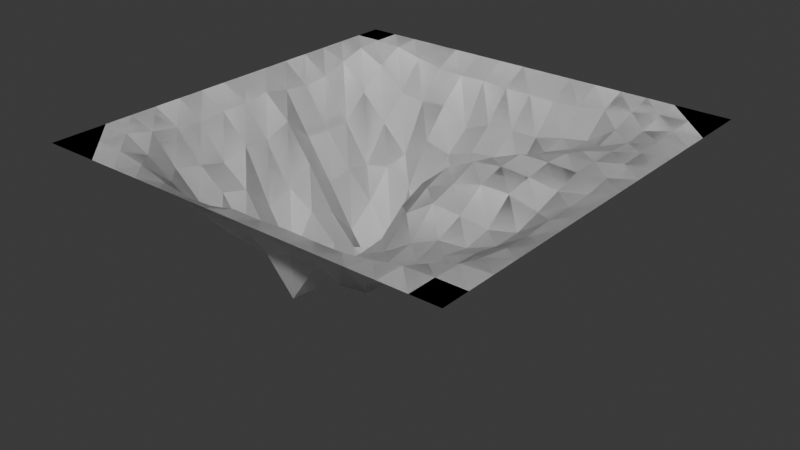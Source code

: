 # Source: hole2.blend  (saved by Blender 5.0.119; exported with 4.5.12 LTS)
import bpy
from mathutils import Matrix  # noqa: F401  (used for matrix-valued properties, if any)

bpy.ops.wm.read_factory_settings(use_empty=True)
scene = bpy.context.scene
scene.name = 'Scene'

# ---- collections
col_collection = bpy.data.collections.new('Collection'); scene.collection.children.link(col_collection)

# ---- world
world_world = bpy.data.worlds.new('World'); scene.world = world_world
world_world.use_nodes = True; world_world.node_tree.nodes.clear()
_N = world_world.node_tree.nodes; _L = world_world.node_tree.links
n0 = _N.new('ShaderNodeOutputWorld'); n0.name = 'World Output'; n0.location = (200, 100)
n1 = _N.new('ShaderNodeBackground'); n1.name = 'Background'; n1.location = (-200, 100)
n1.inputs[0].default_value = (0.05088, 0.05088, 0.05088, 1.0)
_L.new(n1.outputs[0], n0.inputs[0])
n0.is_active_output = True
world_world.color = (0.05088, 0.05088, 0.05088)
world_world.sun_shadow_jitter_overblur = 0.0

# ---- meshes
me_landscape = bpy.data.meshes.new('Landscape')
me_landscape.from_pydata([(-1.0, -1.0, 0.0), (-1.0, -0.8667, 0.0), (-1.0, -0.7333, 0.0), (-1.0, -0.6, 0.0), (-1.0, -0.4667, 0.0), (-1.0, -0.3333, 0.0), (-1.0, -0.2, 0.0), (-1.0, -0.06667, 0.0), (-1.0, 0.06667, 0.0), (-1.0, 0.2, 0.0), (-1.0, 0.3333, 0.0), (-1.0, 0.4667, 0.0), (-1.0, 0.6, 0.0), (-1.0, 0.7333, 0.0), (-1.0, 0.8667, 0.0), (-1.0, 1.0, 0.0), (-0.8667, -1.0, 0.0), (-0.8667, -0.8667, 0.0), (-0.8667, -0.7333, 0.006861), (-0.8667, -0.6, 0.04079), (-0.8667, -0.4667, 0.06307), (-0.8667, -0.3333, 0.08048), (-0.8667, -0.2, 0.06865), (-0.8667, -0.06667, 0.07132), (-0.8667, 0.06667, 0.0532), (-0.8667, 0.2, 0.08007), (-0.8667, 0.3333, 0.09591), (-0.8667, 0.4667, 0.08521), (-0.8667, 0.6, 0.0409), (-0.8667, 0.7333, 0.006732), (-0.8667, 0.8667, 0.0), (-0.8667, 1.0, 0.0), (-0.7333, -1.0, 0.0), (-0.7333, -0.8667, 0.006099), (-0.7333, -0.7333, 0.06778), (-0.7333, -0.6, 0.173), (-0.7333, -0.4667, 0.2051), (-0.7333, -0.3333, 0.2378), (-0.7333, -0.2, 0.1989), (-0.7333, -0.06667, 0.2149), (-0.7333, 0.06667, 0.1666), (-0.7333, 0.2, 0.2862), (-0.7333, 0.3333, 0.292), (-0.7333, 0.4667, 0.2916), (-0.7333, 0.6, 0.1738), (-0.7333, 0.7333, 0.06929), (-0.7333, 0.8667, 0.007572), (-0.7333, 1.0, 0.0), (-0.6, -1.0, 0.0), (-0.6, -0.8667, 0.02793), (-0.6, -0.7333, 0.1472), (-0.6, -0.6, 0.2847), (-0.6, -0.4667, 0.2948), (-0.6, -0.3333, 0.3314), (-0.6, -0.2, 0.4637), (-0.6, -0.06667, 0.4179), (-0.6, 0.06667, 0.3462), (-0.6, 0.2, 0.4868), (-0.6, 0.3333, 0.4605), (-0.6, 0.4667, 0.4862), (-0.6, 0.6, 0.3045), (-0.6, 0.7333, 0.1789), (-0.6, 0.8667, 0.0382), (-0.6, 1.0, 0.0), (-0.4667, -1.0, 0.0), (-0.4667, -0.8667, 0.06608), (-0.4667, -0.7333, 0.2283), (-0.4667, -0.6, 0.3711), (-0.4667, -0.4667, 0.4619), (-0.4667, -0.3333, 0.532), (-0.4667, -0.2, 0.6805), (-0.4667, -0.06667, 0.4978), (-0.4667, 0.06667, 0.5524), (-0.4667, 0.2, 0.6971), (-0.4667, 0.3333, 0.5941), (-0.4667, 0.4667, 0.4588), (-0.4667, 0.6, 0.4369), (-0.4667, 0.7333, 0.1997), (-0.4667, 0.8667, 0.0593), (-0.4667, 1.0, 0.0), (-0.3333, -1.0, 0.0), (-0.3333, -0.8667, 0.08849), (-0.3333, -0.7333, 0.2182), (-0.3333, -0.6, 0.3887), (-0.3333, -0.4667, 0.4836), (-0.3333, -0.3333, 0.6958), (-0.3333, -0.2, 0.597), (-0.3333, -0.06667, 0.6145), (-0.3333, 0.06667, 0.6905), (-0.3333, 0.2, 0.8767), (-0.3333, 0.3333, 0.7785), (-0.3333, 0.4667, 0.5319), (-0.3333, 0.6, 0.3271), (-0.3333, 0.7333, 0.1833), (-0.3333, 0.8667, 0.06899), (-0.3333, 1.0, 0.0), (-0.2, -1.0, 0.0), (-0.2, -0.8667, 0.08162), (-0.2, -0.7333, 0.2036), (-0.2, -0.6, 0.4013), (-0.2, -0.4667, 0.6717), (-0.2, -0.3333, 0.6814), (-0.2, -0.2, 0.6673), (-0.2, -0.06667, 0.739), (-0.2, 0.06667, 0.7484), (-0.2, 0.2, 0.6933), (-0.2, 0.3333, 0.605), (-0.2, 0.4667, 0.572), (-0.2, 0.6, 0.3616), (-0.2, 0.7333, 0.27), (-0.2, 0.8667, 0.06526), (-0.2, 1.0, 0.0), (-0.06667, -1.0, 0.0), (-0.06667, -0.8667, 0.05513), (-0.06667, -0.7333, 0.1864), (-0.06667, -0.6, 0.3515), (-0.06667, -0.4667, 0.4759), (-0.06667, -0.3333, 0.5411), (-0.06667, -0.2, 0.6028), (-0.06667, -0.06667, 0.6328), (-0.06667, 0.06667, 0.626), (-0.06667, 0.2, 0.5978), (-0.06667, 0.3333, 0.5476), (-0.06667, 0.4667, 0.4539), (-0.06667, 0.6, 0.3169), (-0.06667, 0.7333, 0.2204), (-0.06667, 0.8667, 0.07337), (-0.06667, 1.0, 0.0), (0.06667, -1.0, 0.0), (0.06667, -0.8667, 0.05715), (0.06667, -0.7333, 0.1554), (0.06667, -0.6, 0.3434), (0.06667, -0.4667, 0.3989), (0.06667, -0.3333, 0.417), (0.06667, -0.2, 0.402), (0.06667, -0.06667, 0.2983), (0.06667, 0.06667, 0.2437), (0.06667, 0.2, 0.38), (0.06667, 0.3333, 0.4481), (0.06667, 0.4667, 0.4791), (0.06667, 0.6, 0.3004), (0.06667, 0.7333, 0.2099), (0.06667, 0.8667, 0.07207), (0.06667, 1.0, 0.0), (0.2, -1.0, 0.0), (0.2, -0.8667, 0.04901), (0.2, -0.7333, 0.1951), (0.2, -0.6, 0.3954), (0.2, -0.4667, 0.355), (0.2, -0.3333, 0.3602), (0.2, -0.2, 0.2412), (0.2, -0.06667, 0.1736), (0.2, 0.06667, 0.1306), (0.2, 0.2, 0.1761), (0.2, 0.3333, 0.2938), (0.2, 0.4667, 0.3474), (0.2, 0.6, 0.3316), (0.2, 0.7333, 0.2113), (0.2, 0.8667, 0.07616), (0.2, 1.0, 0.0), (0.3333, -1.0, 0.0), (0.3333, -0.8667, 0.05057), (0.3333, -0.7333, 0.1882), (0.3333, -0.6, 0.3793), (0.3333, -0.4667, 0.3023), (0.3333, -0.3333, 0.2785), (0.3333, -0.2, 0.1559), (0.3333, -0.06667, 0.1186), (0.3333, 0.06667, 0.06747), (0.3333, 0.2, 0.09302), (0.3333, 0.3333, 0.1464), (0.3333, 0.4667, 0.1907), (0.3333, 0.6, 0.2014), (0.3333, 0.7333, 0.177), (0.3333, 0.8667, 0.06606), (0.3333, 1.0, 0.0), (0.4667, -1.0, 0.0), (0.4667, -0.8667, 0.04987), (0.4667, -0.7333, 0.1524), (0.4667, -0.6, 0.2734), (0.4667, -0.4667, 0.255), (0.4667, -0.3333, 0.2194), (0.4667, -0.2, 0.1671), (0.4667, -0.06667, 0.08291), (0.4667, 0.06667, 0.05014), (0.4667, 0.2, 0.04131), (0.4667, 0.3333, 0.08984), (0.4667, 0.4667, 0.1451), (0.4667, 0.6, 0.1513), (0.4667, 0.7333, 0.1557), (0.4667, 0.8667, 0.05054), (0.4667, 1.0, 0.0), (0.6, -1.0, 0.0), (0.6, -0.8667, 0.02925), (0.6, -0.7333, 0.1119), (0.6, -0.6, 0.2146), (0.6, -0.4667, 0.1823), (0.6, -0.3333, 0.2078), (0.6, -0.2, 0.183), (0.6, -0.06667, 0.08212), (0.6, 0.06667, 0.05861), (0.6, 0.2, 0.04007), (0.6, 0.3333, 0.04759), (0.6, 0.4667, 0.08044), (0.6, 0.6, 0.1019), (0.6, 0.7333, 0.06981), (0.6, 0.8667, 0.02826), (0.6, 1.0, 0.0), (0.7333, -1.0, 0.0), (0.7333, -0.8667, 0.005572), (0.7333, -0.7333, 0.05323), (0.7333, -0.6, 0.125), (0.7333, -0.4667, 0.128), (0.7333, -0.3333, 0.1535), (0.7333, -0.2, 0.1517), (0.7333, -0.06667, 0.1183), (0.7333, 0.06667, 0.07879), (0.7333, 0.2, 0.04526), (0.7333, 0.3333, 0.04551), (0.7333, 0.4667, 0.04526), (0.7333, 0.6, 0.05059), (0.7333, 0.7333, 0.03915), (0.7333, 0.8667, 0.005517), (0.7333, 1.0, 0.0), (0.8667, -1.0, 0.0), (0.8667, -0.8667, 0.0), (0.8667, -0.7333, 0.00672), (0.8667, -0.6, 0.0386), (0.8667, -0.4667, 0.0596), (0.8667, -0.3333, 0.06598), (0.8667, -0.2, 0.05568), (0.8667, -0.06667, 0.05423), (0.8667, 0.06667, 0.05271), (0.8667, 0.2, 0.03064), (0.8667, 0.3333, 0.01777), (0.8667, 0.4667, 0.0149), (0.8667, 0.6, 0.01255), (0.8667, 0.7333, 0.004454), (0.8667, 0.8667, 0.0), (0.8667, 1.0, 0.0), (1.0, -1.0, 0.0), (1.0, -0.8667, 0.0), (1.0, -0.7333, 0.0), (1.0, -0.6, 0.0), (1.0, -0.4667, 0.0), (1.0, -0.3333, 0.0), (1.0, -0.2, 0.0), (1.0, -0.06667, 0.0), (1.0, 0.06667, 0.0), (1.0, 0.2, 0.0), (1.0, 0.3333, 0.0), (1.0, 0.4667, 0.0), (1.0, 0.6, 0.0), (1.0, 0.7333, 0.0), (1.0, 0.8667, 0.0), (1.0, 1.0, 0.0)], [], [(16, 17, 1, 0), (17, 18, 2, 1), (18, 19, 3, 2), (19, 20, 4, 3), (20, 21, 5, 4), (21, 22, 6, 5), (22, 23, 7, 6), (23, 24, 8, 7), (24, 25, 9, 8), (25, 26, 10, 9), (26, 27, 11, 10), (27, 28, 12, 11), (28, 29, 13, 12), (29, 30, 14, 13), (30, 31, 15, 14), (32, 33, 17, 16), (33, 34, 18, 17), (34, 35, 19, 18), (35, 36, 20, 19), (36, 37, 21, 20), (37, 38, 22, 21), (38, 39, 23, 22), (39, 40, 24, 23), (40, 41, 25, 24), (41, 42, 26, 25), (42, 43, 27, 26), (43, 44, 28, 27), (44, 45, 29, 28), (45, 46, 30, 29), (46, 47, 31, 30), (48, 49, 33, 32), (49, 50, 34, 33), (50, 51, 35, 34), (51, 52, 36, 35), (52, 53, 37, 36), (53, 54, 38, 37), (54, 55, 39, 38), (55, 56, 40, 39), (56, 57, 41, 40), (57, 58, 42, 41), (58, 59, 43, 42), (59, 60, 44, 43), (60, 61, 45, 44), (61, 62, 46, 45), (62, 63, 47, 46), (64, 65, 49, 48), (65, 66, 50, 49), (66, 67, 51, 50), (67, 68, 52, 51), (68, 69, 53, 52), (69, 70, 54, 53), (70, 71, 55, 54), (71, 72, 56, 55), (72, 73, 57, 56), (73, 74, 58, 57), (74, 75, 59, 58), (75, 76, 60, 59), (76, 77, 61, 60), (77, 78, 62, 61), (78, 79, 63, 62), (80, 81, 65, 64), (81, 82, 66, 65), (82, 83, 67, 66), (83, 84, 68, 67), (84, 85, 69, 68), (85, 86, 70, 69), (86, 87, 71, 70), (87, 88, 72, 71), (88, 89, 73, 72), (89, 90, 74, 73), (90, 91, 75, 74), (91, 92, 76, 75), (92, 93, 77, 76), (93, 94, 78, 77), (94, 95, 79, 78), (96, 97, 81, 80), (97, 98, 82, 81), (98, 99, 83, 82), (99, 100, 84, 83), (100, 101, 85, 84), (101, 102, 86, 85), (102, 103, 87, 86), (103, 104, 88, 87), (104, 105, 89, 88), (105, 106, 90, 89), (106, 107, 91, 90), (107, 108, 92, 91), (108, 109, 93, 92), (109, 110, 94, 93), (110, 111, 95, 94), (112, 113, 97, 96), (113, 114, 98, 97), (114, 115, 99, 98), (115, 116, 100, 99), (116, 117, 101, 100), (117, 118, 102, 101), (118, 119, 103, 102), (119, 120, 104, 103), (120, 121, 105, 104), (121, 122, 106, 105), (122, 123, 107, 106), (123, 124, 108, 107), (124, 125, 109, 108), (125, 126, 110, 109), (126, 127, 111, 110), (128, 129, 113, 112), (129, 130, 114, 113), (130, 131, 115, 114), (131, 132, 116, 115), (132, 133, 117, 116), (133, 134, 118, 117), (134, 135, 119, 118), (135, 136, 120, 119), (136, 137, 121, 120), (137, 138, 122, 121), (138, 139, 123, 122), (139, 140, 124, 123), (140, 141, 125, 124), (141, 142, 126, 125), (142, 143, 127, 126), (144, 145, 129, 128), (145, 146, 130, 129), (146, 147, 131, 130), (147, 148, 132, 131), (148, 149, 133, 132), (149, 150, 134, 133), (150, 151, 135, 134), (151, 152, 136, 135), (152, 153, 137, 136), (153, 154, 138, 137), (154, 155, 139, 138), (155, 156, 140, 139), (156, 157, 141, 140), (157, 158, 142, 141), (158, 159, 143, 142), (160, 161, 145, 144), (161, 162, 146, 145), (162, 163, 147, 146), (163, 164, 148, 147), (164, 165, 149, 148), (165, 166, 150, 149), (166, 167, 151, 150), (167, 168, 152, 151), (168, 169, 153, 152), (169, 170, 154, 153), (170, 171, 155, 154), (171, 172, 156, 155), (172, 173, 157, 156), (173, 174, 158, 157), (174, 175, 159, 158), (176, 177, 161, 160), (177, 178, 162, 161), (178, 179, 163, 162), (179, 180, 164, 163), (180, 181, 165, 164), (181, 182, 166, 165), (182, 183, 167, 166), (183, 184, 168, 167), (184, 185, 169, 168), (185, 186, 170, 169), (186, 187, 171, 170), (187, 188, 172, 171), (188, 189, 173, 172), (189, 190, 174, 173), (190, 191, 175, 174), (192, 193, 177, 176), (193, 194, 178, 177), (194, 195, 179, 178), (195, 196, 180, 179), (196, 197, 181, 180), (197, 198, 182, 181), (198, 199, 183, 182), (199, 200, 184, 183), (200, 201, 185, 184), (201, 202, 186, 185), (202, 203, 187, 186), (203, 204, 188, 187), (204, 205, 189, 188), (205, 206, 190, 189), (206, 207, 191, 190), (208, 209, 193, 192), (209, 210, 194, 193), (210, 211, 195, 194), (211, 212, 196, 195), (212, 213, 197, 196), (213, 214, 198, 197), (214, 215, 199, 198), (215, 216, 200, 199), (216, 217, 201, 200), (217, 218, 202, 201), (218, 219, 203, 202), (219, 220, 204, 203), (220, 221, 205, 204), (221, 222, 206, 205), (222, 223, 207, 206), (224, 225, 209, 208), (225, 226, 210, 209), (226, 227, 211, 210), (227, 228, 212, 211), (228, 229, 213, 212), (229, 230, 214, 213), (230, 231, 215, 214), (231, 232, 216, 215), (232, 233, 217, 216), (233, 234, 218, 217), (234, 235, 219, 218), (235, 236, 220, 219), (236, 237, 221, 220), (237, 238, 222, 221), (238, 239, 223, 222), (240, 241, 225, 224), (241, 242, 226, 225), (242, 243, 227, 226), (243, 244, 228, 227), (244, 245, 229, 228), (245, 246, 230, 229), (246, 247, 231, 230), (247, 248, 232, 231), (248, 249, 233, 232), (249, 250, 234, 233), (250, 251, 235, 234), (251, 252, 236, 235), (252, 253, 237, 236), (253, 254, 238, 237), (254, 255, 239, 238)])
me_landscape.update()
me_landscape_001 = bpy.data.meshes.new('Landscape.001')
me_landscape_001.from_pydata([(-1.0, -1.0, 0.0), (-1.0, -0.8667, 0.0), (-1.0, -0.7333, 0.0), (-1.0, -0.6, 0.0), (-1.0, -0.4667, 0.0), (-1.0, -0.3333, 0.0), (-1.0, -0.2, 0.0), (-1.0, -0.06667, 0.0), (-1.0, 0.06667, 0.0), (-1.0, 0.2, 0.0), (-1.0, 0.3333, 0.0), (-1.0, 0.4667, 0.0), (-1.0, 0.6, 0.0), (-1.0, 0.7333, 0.0), (-1.0, 0.8667, 0.0), (-1.0, 1.0, 0.0), (-0.8667, -1.0, 0.0), (-0.8667, -0.8667, 0.0), (-0.8667, -0.7333, 0.006861), (-0.8667, -0.6, 0.04079), (-0.8667, -0.4667, 0.06307), (-0.8667, -0.3333, 0.08048), (-0.8667, -0.2, 0.06865), (-0.8667, -0.06667, 0.07132), (-0.8667, 0.06667, 0.0532), (-0.8667, 0.2, 0.08007), (-0.8667, 0.3333, 0.09591), (-0.8667, 0.4667, 0.08521), (-0.8667, 0.6, 0.0409), (-0.8667, 0.7333, 0.006732), (-0.8667, 0.8667, 0.0), (-0.8667, 1.0, 0.0), (-0.7333, -1.0, 0.0), (-0.7333, -0.8667, 0.006099), (-0.7333, -0.7333, 0.06778), (-0.7333, -0.6, 0.173), (-0.7333, -0.4667, 0.2051), (-0.7333, -0.3333, 0.2378), (-0.7333, -0.2, 0.1989), (-0.7333, -0.06667, 0.2149), (-0.7333, 0.06667, 0.1666), (-0.7333, 0.2, 0.2862), (-0.7333, 0.3333, 0.292), (-0.7333, 0.4667, 0.2916), (-0.7333, 0.6, 0.1738), (-0.7333, 0.7333, 0.06929), (-0.7333, 0.8667, 0.007572), (-0.7333, 1.0, 0.0), (-0.6, -1.0, 0.0), (-0.6, -0.8667, 0.02793), (-0.6, -0.7333, 0.1472), (-0.6, -0.6, 0.2847), (-0.6, -0.4667, 0.2948), (-0.6, -0.3333, 0.3314), (-0.6, -0.2, 0.4637), (-0.6, -0.06667, 0.4179), (-0.6, 0.06667, 0.3462), (-0.6, 0.2, 0.4868), (-0.6, 0.3333, 0.4605), (-0.6, 0.4667, 0.4862), (-0.6, 0.6, 0.3045), (-0.6, 0.7333, 0.1789), (-0.6, 0.8667, 0.0382), (-0.6, 1.0, 0.0), (-0.4667, -1.0, 0.0), (-0.4667, -0.8667, 0.06608), (-0.4667, -0.7333, 0.2283), (-0.4667, -0.6, 0.3711), (-0.4667, -0.4667, 0.4619), (-0.4667, -0.3333, 0.532), (-0.4667, -0.2, 0.6805), (-0.4667, -0.06667, 0.4978), (-0.4667, 0.06667, 0.5524), (-0.4667, 0.2, 0.6971), (-0.4667, 0.3333, 0.5941), (-0.4667, 0.4667, 0.4588), (-0.4667, 0.6, 0.4369), (-0.4667, 0.7333, 0.1997), (-0.4667, 0.8667, 0.0593), (-0.4667, 1.0, 0.0), (-0.3333, -1.0, 0.0), (-0.3333, -0.8667, 0.08849), (-0.3333, -0.7333, 0.2182), (-0.3333, -0.6, 0.3887), (-0.3333, -0.4667, 0.4836), (-0.3333, -0.3333, 0.6958), (-0.3333, -0.2, 0.597), (-0.3333, -0.06667, 0.6145), (-0.3333, 0.06667, 0.6905), (-0.3333, 0.2, 0.8767), (-0.3333, 0.3333, 0.7785), (-0.3333, 0.4667, 0.5319), (-0.3333, 0.6, 0.3271), (-0.3333, 0.7333, 0.1833), (-0.3333, 0.8667, 0.06899), (-0.3333, 1.0, 0.0), (-0.2, -1.0, 0.0), (-0.2, -0.8667, 0.08162), (-0.2, -0.7333, 0.2036), (-0.2, -0.6, 0.4013), (-0.2, -0.4667, 0.6717), (-0.2, -0.3333, 0.6814), (-0.2, -0.2, 0.6673), (-0.2, -0.06667, 0.739), (-0.2, 0.06667, 0.7484), (-0.2, 0.2, 0.6933), (-0.2, 0.3333, 0.605), (-0.2, 0.4667, 0.572), (-0.2, 0.6, 0.3616), (-0.2, 0.7333, 0.27), (-0.2, 0.8667, 0.06526), (-0.2, 1.0, 0.0), (-0.06667, -1.0, 0.0), (-0.06667, -0.8667, 0.05513), (-0.06667, -0.7333, 0.1864), (-0.06667, -0.6, 0.3515), (-0.06667, -0.4667, 0.4759), (-0.06667, -0.3333, 0.5411), (-0.06667, -0.2, 0.6028), (-0.06667, -0.06667, 0.6328), (-0.06667, 0.06667, 0.626), (-0.06667, 0.2, 0.5978), (-0.06667, 0.3333, 0.5476), (-0.06667, 0.4667, 0.4539), (-0.06667, 0.6, 0.3169), (-0.06667, 0.7333, 0.2204), (-0.06667, 0.8667, 0.07337), (-0.06667, 1.0, 0.0), (0.06667, -1.0, 0.0), (0.06667, -0.8667, 0.05715), (0.06667, -0.7333, 0.1554), (0.06667, -0.6, 0.3434), (0.06667, -0.4667, 0.3989), (0.06667, -0.3333, 0.417), (0.06667, -0.2, 0.402), (0.06667, -0.06667, 0.2983), (0.06667, 0.06667, 0.2437), (0.06667, 0.2, 0.38), (0.06667, 0.3333, 0.4481), (0.06667, 0.4667, 0.4791), (0.06667, 0.6, 0.3004), (0.06667, 0.7333, 0.2099), (0.06667, 0.8667, 0.07207), (0.06667, 1.0, 0.0), (0.2, -1.0, 0.0), (0.2, -0.8667, 0.04901), (0.2, -0.7333, 0.1951), (0.2, -0.6, 0.3954), (0.2, -0.4667, 0.355), (0.2, -0.3333, 0.3602), (0.2, -0.2, 0.2412), (0.2, -0.06667, 0.1736), (0.2, 0.06667, 0.1306), (0.2, 0.2, 0.1761), (0.2, 0.3333, 0.2938), (0.2, 0.4667, 0.3474), (0.2, 0.6, 0.3316), (0.2, 0.7333, 0.2113), (0.2, 0.8667, 0.07616), (0.2, 1.0, 0.0), (0.3333, -1.0, 0.0), (0.3333, -0.8667, 0.05057), (0.3333, -0.7333, 0.1882), (0.3333, -0.6, 0.3793), (0.3333, -0.4667, 0.3023), (0.3333, -0.3333, 0.2785), (0.3333, -0.2, 0.1559), (0.3333, -0.06667, 0.1186), (0.3333, 0.06667, 0.06747), (0.3333, 0.2, 0.09302), (0.3333, 0.3333, 0.1464), (0.3333, 0.4667, 0.1907), (0.3333, 0.6, 0.2014), (0.3333, 0.7333, 0.177), (0.3333, 0.8667, 0.06606), (0.3333, 1.0, 0.0), (0.4667, -1.0, 0.0), (0.4667, -0.8667, 0.04987), (0.4667, -0.7333, 0.1524), (0.4667, -0.6, 0.2734), (0.4667, -0.4667, 0.255), (0.4667, -0.3333, 0.2194), (0.4667, -0.2, 0.1671), (0.4667, -0.06667, 0.08291), (0.4667, 0.06667, 0.05014), (0.4667, 0.2, 0.04131), (0.4667, 0.3333, 0.08984), (0.4667, 0.4667, 0.1451), (0.4667, 0.6, 0.1513), (0.4667, 0.7333, 0.1557), (0.4667, 0.8667, 0.05054), (0.4667, 1.0, 0.0), (0.6, -1.0, 0.0), (0.6, -0.8667, 0.02925), (0.6, -0.7333, 0.1119), (0.6, -0.6, 0.2146), (0.6, -0.4667, 0.1823), (0.6, -0.3333, 0.2078), (0.6, -0.2, 0.183), (0.6, -0.06667, 0.08212), (0.6, 0.06667, 0.05861), (0.6, 0.2, 0.04007), (0.6, 0.3333, 0.04759), (0.6, 0.4667, 0.08044), (0.6, 0.6, 0.1019), (0.6, 0.7333, 0.06981), (0.6, 0.8667, 0.02826), (0.6, 1.0, 0.0), (0.7333, -1.0, 0.0), (0.7333, -0.8667, 0.005572), (0.7333, -0.7333, 0.05323), (0.7333, -0.6, 0.125), (0.7333, -0.4667, 0.128), (0.7333, -0.3333, 0.1535), (0.7333, -0.2, 0.1517), (0.7333, -0.06667, 0.1183), (0.7333, 0.06667, 0.07879), (0.7333, 0.2, 0.04526), (0.7333, 0.3333, 0.04551), (0.7333, 0.4667, 0.04526), (0.7333, 0.6, 0.05059), (0.7333, 0.7333, 0.03915), (0.7333, 0.8667, 0.005517), (0.7333, 1.0, 0.0), (0.8667, -1.0, 0.0), (0.8667, -0.8667, 0.0), (0.8667, -0.7333, 0.00672), (0.8667, -0.6, 0.0386), (0.8667, -0.4667, 0.0596), (0.8667, -0.3333, 0.06598), (0.8667, -0.2, 0.05568), (0.8667, -0.06667, 0.05423), (0.8667, 0.06667, 0.05271), (0.8667, 0.2, 0.03064), (0.8667, 0.3333, 0.01777), (0.8667, 0.4667, 0.0149), (0.8667, 0.6, 0.01255), (0.8667, 0.7333, 0.004454), (0.8667, 0.8667, 0.0), (0.8667, 1.0, 0.0), (1.0, -1.0, 0.0), (1.0, -0.8667, 0.0), (1.0, -0.7333, 0.0), (1.0, -0.6, 0.0), (1.0, -0.4667, 0.0), (1.0, -0.3333, 0.0), (1.0, -0.2, 0.0), (1.0, -0.06667, 0.0), (1.0, 0.06667, 0.0), (1.0, 0.2, 0.0), (1.0, 0.3333, 0.0), (1.0, 0.4667, 0.0), (1.0, 0.6, 0.0), (1.0, 0.7333, 0.0), (1.0, 0.8667, 0.0), (1.0, 1.0, 0.0)], [], [(16, 17, 1, 0), (17, 18, 2, 1), (18, 19, 3, 2), (19, 20, 4, 3), (20, 21, 5, 4), (21, 22, 6, 5), (22, 23, 7, 6), (23, 24, 8, 7), (24, 25, 9, 8), (25, 26, 10, 9), (26, 27, 11, 10), (27, 28, 12, 11), (28, 29, 13, 12), (29, 30, 14, 13), (30, 31, 15, 14), (32, 33, 17, 16), (33, 34, 18, 17), (34, 35, 19, 18), (35, 36, 20, 19), (36, 37, 21, 20), (37, 38, 22, 21), (38, 39, 23, 22), (39, 40, 24, 23), (40, 41, 25, 24), (41, 42, 26, 25), (42, 43, 27, 26), (43, 44, 28, 27), (44, 45, 29, 28), (45, 46, 30, 29), (46, 47, 31, 30), (48, 49, 33, 32), (49, 50, 34, 33), (50, 51, 35, 34), (51, 52, 36, 35), (52, 53, 37, 36), (53, 54, 38, 37), (54, 55, 39, 38), (55, 56, 40, 39), (56, 57, 41, 40), (57, 58, 42, 41), (58, 59, 43, 42), (59, 60, 44, 43), (60, 61, 45, 44), (61, 62, 46, 45), (62, 63, 47, 46), (64, 65, 49, 48), (65, 66, 50, 49), (66, 67, 51, 50), (67, 68, 52, 51), (68, 69, 53, 52), (69, 70, 54, 53), (70, 71, 55, 54), (71, 72, 56, 55), (72, 73, 57, 56), (73, 74, 58, 57), (74, 75, 59, 58), (75, 76, 60, 59), (76, 77, 61, 60), (77, 78, 62, 61), (78, 79, 63, 62), (80, 81, 65, 64), (81, 82, 66, 65), (82, 83, 67, 66), (83, 84, 68, 67), (84, 85, 69, 68), (85, 86, 70, 69), (86, 87, 71, 70), (87, 88, 72, 71), (88, 89, 73, 72), (89, 90, 74, 73), (90, 91, 75, 74), (91, 92, 76, 75), (92, 93, 77, 76), (93, 94, 78, 77), (94, 95, 79, 78), (96, 97, 81, 80), (97, 98, 82, 81), (98, 99, 83, 82), (99, 100, 84, 83), (100, 101, 85, 84), (101, 102, 86, 85), (102, 103, 87, 86), (103, 104, 88, 87), (104, 105, 89, 88), (105, 106, 90, 89), (106, 107, 91, 90), (107, 108, 92, 91), (108, 109, 93, 92), (109, 110, 94, 93), (110, 111, 95, 94), (112, 113, 97, 96), (113, 114, 98, 97), (114, 115, 99, 98), (115, 116, 100, 99), (116, 117, 101, 100), (117, 118, 102, 101), (118, 119, 103, 102), (119, 120, 104, 103), (120, 121, 105, 104), (121, 122, 106, 105), (122, 123, 107, 106), (123, 124, 108, 107), (124, 125, 109, 108), (125, 126, 110, 109), (126, 127, 111, 110), (128, 129, 113, 112), (129, 130, 114, 113), (130, 131, 115, 114), (131, 132, 116, 115), (132, 133, 117, 116), (133, 134, 118, 117), (134, 135, 119, 118), (135, 136, 120, 119), (136, 137, 121, 120), (137, 138, 122, 121), (138, 139, 123, 122), (139, 140, 124, 123), (140, 141, 125, 124), (141, 142, 126, 125), (142, 143, 127, 126), (144, 145, 129, 128), (145, 146, 130, 129), (146, 147, 131, 130), (147, 148, 132, 131), (148, 149, 133, 132), (149, 150, 134, 133), (150, 151, 135, 134), (151, 152, 136, 135), (152, 153, 137, 136), (153, 154, 138, 137), (154, 155, 139, 138), (155, 156, 140, 139), (156, 157, 141, 140), (157, 158, 142, 141), (158, 159, 143, 142), (160, 161, 145, 144), (161, 162, 146, 145), (162, 163, 147, 146), (163, 164, 148, 147), (164, 165, 149, 148), (165, 166, 150, 149), (166, 167, 151, 150), (167, 168, 152, 151), (168, 169, 153, 152), (169, 170, 154, 153), (170, 171, 155, 154), (171, 172, 156, 155), (172, 173, 157, 156), (173, 174, 158, 157), (174, 175, 159, 158), (176, 177, 161, 160), (177, 178, 162, 161), (178, 179, 163, 162), (179, 180, 164, 163), (180, 181, 165, 164), (181, 182, 166, 165), (182, 183, 167, 166), (183, 184, 168, 167), (184, 185, 169, 168), (185, 186, 170, 169), (186, 187, 171, 170), (187, 188, 172, 171), (188, 189, 173, 172), (189, 190, 174, 173), (190, 191, 175, 174), (192, 193, 177, 176), (193, 194, 178, 177), (194, 195, 179, 178), (195, 196, 180, 179), (196, 197, 181, 180), (197, 198, 182, 181), (198, 199, 183, 182), (199, 200, 184, 183), (200, 201, 185, 184), (201, 202, 186, 185), (202, 203, 187, 186), (203, 204, 188, 187), (204, 205, 189, 188), (205, 206, 190, 189), (206, 207, 191, 190), (208, 209, 193, 192), (209, 210, 194, 193), (210, 211, 195, 194), (211, 212, 196, 195), (212, 213, 197, 196), (213, 214, 198, 197), (214, 215, 199, 198), (215, 216, 200, 199), (216, 217, 201, 200), (217, 218, 202, 201), (218, 219, 203, 202), (219, 220, 204, 203), (220, 221, 205, 204), (221, 222, 206, 205), (222, 223, 207, 206), (224, 225, 209, 208), (225, 226, 210, 209), (226, 227, 211, 210), (227, 228, 212, 211), (228, 229, 213, 212), (229, 230, 214, 213), (230, 231, 215, 214), (231, 232, 216, 215), (232, 233, 217, 216), (233, 234, 218, 217), (234, 235, 219, 218), (235, 236, 220, 219), (236, 237, 221, 220), (237, 238, 222, 221), (238, 239, 223, 222), (240, 241, 225, 224), (241, 242, 226, 225), (242, 243, 227, 226), (243, 244, 228, 227), (244, 245, 229, 228), (245, 246, 230, 229), (246, 247, 231, 230), (247, 248, 232, 231), (248, 249, 233, 232), (249, 250, 234, 233), (250, 251, 235, 234), (251, 252, 236, 235), (252, 253, 237, 236), (253, 254, 238, 237), (254, 255, 239, 238)])
me_landscape_001.update()

# ---- objects
ob_landscape = bpy.data.objects.new('Landscape', me_landscape)
ob_landscape_colonly = bpy.data.objects.new('Landscape-colonly', me_landscape_001)

# ---- transforms, parenting, visibility, modifiers, constraints
ob_landscape.location = (0.0, 0.0, 0.0)
ob_landscape.scale = (1.0, 1.0, -1.0)
ob_landscape_colonly.location = (0.0, 0.0, 0.0)
ob_landscape_colonly.scale = (1.0, 1.0, -1.0)

# ---- collection membership
col_collection.objects.link(ob_landscape)
col_collection.objects.link(ob_landscape_colonly)

# ---- scene / render settings (as saved in the file)
scene.frame_start = 1; scene.frame_end = 250; scene.frame_set(1)
scene.render.engine = 'BLENDER_EEVEE_NEXT'
scene.render.bake_bias = 0.0
scene.render.bake_samples = 0
scene.cycles.sampling_pattern = 'TABULATED_SOBOL'
scene.eevee.use_volume_custom_range = False
bpy.context.view_layer.update()

# ---- added for rendering (the .blend has no active camera and no usable light): camera, sun
cam_auto = bpy.data.cameras.new('AutoCamera')
cam_auto.lens = 50.0
cam_auto.sensor_width = 36.0
cam_auto.clip_end = 1000.0
ob_auto_camera = bpy.data.objects.new('AutoCamera', cam_auto)
scene.collection.objects.link(ob_auto_camera)
ob_auto_camera.location = (2.73977, -3.28772, 1.75345)
ob_auto_camera.rotation_euler = (1.09748, -7.21219e-08, 0.694738)
scene.camera = ob_auto_camera
light_auto_sun = bpy.data.lights.new('AutoSun', 'SUN')
light_auto_sun.energy = 3.0
light_auto_sun.angle = 0.0523599
ob_auto_sun = bpy.data.objects.new('AutoSun', light_auto_sun)
scene.collection.objects.link(ob_auto_sun)
ob_auto_sun.rotation_euler = (0.872665, 0.174533, 0.523599)
bpy.context.view_layer.update()
